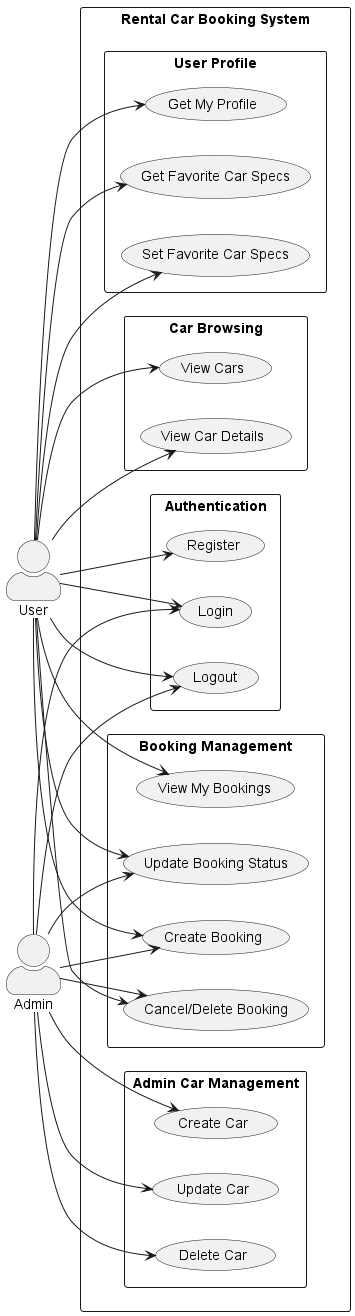

The diagram above was rendered by PlantUML. Its source (embedded in the PNG):
@startuml
left to right direction
skinparam packageStyle rectangle
skinparam actorStyle awesome

actor User as U
actor Admin as A

rectangle "Rental Car Booking System" {

    package "Authentication" {
        (Register) as UC1
        (Login) as UC2
        (Logout) as UC3
    }

    package "Car Browsing" {
        (View Cars) as UC4
        (View Car Details) as UC5
    }

    package "Booking Management" {
        (Create Booking) as UC6
        (View My Bookings) as UC7
        (Update Booking Status) as UC8
        (Cancel/Delete Booking) as UC9
    }

    package "User Profile" {
        (Get My Profile) as UC15
        (Get Favorite Car Specs) as UC16
        (Set Favorite Car Specs) as UC17
    }

    package "Admin Car Management" {
        (Create Car) as UC18
        (Update Car) as UC19
        (Delete Car) as UC20
    }
}

' ---------------- USER ----------------
U --> UC1
U --> UC2
U --> UC3

U --> UC4
U --> UC5

U --> UC6
U --> UC7
U --> UC8
U --> UC9

U --> UC15
U --> UC16
U --> UC17

' ---------------- ADMIN ----------------
A --> UC2
A --> UC3

A --> UC18
A --> UC19
A --> UC20

A --> UC6
A --> UC8
A --> UC9

@enduml